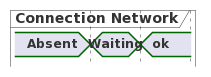

The diagram above was rendered by PlantUML. Its source (embedded in the PNG):
@startuml
hide time-axis
concise "Connection Network" as WU

WU is Absent

@WU
0 is Waiting
+500 is ok
@enduml